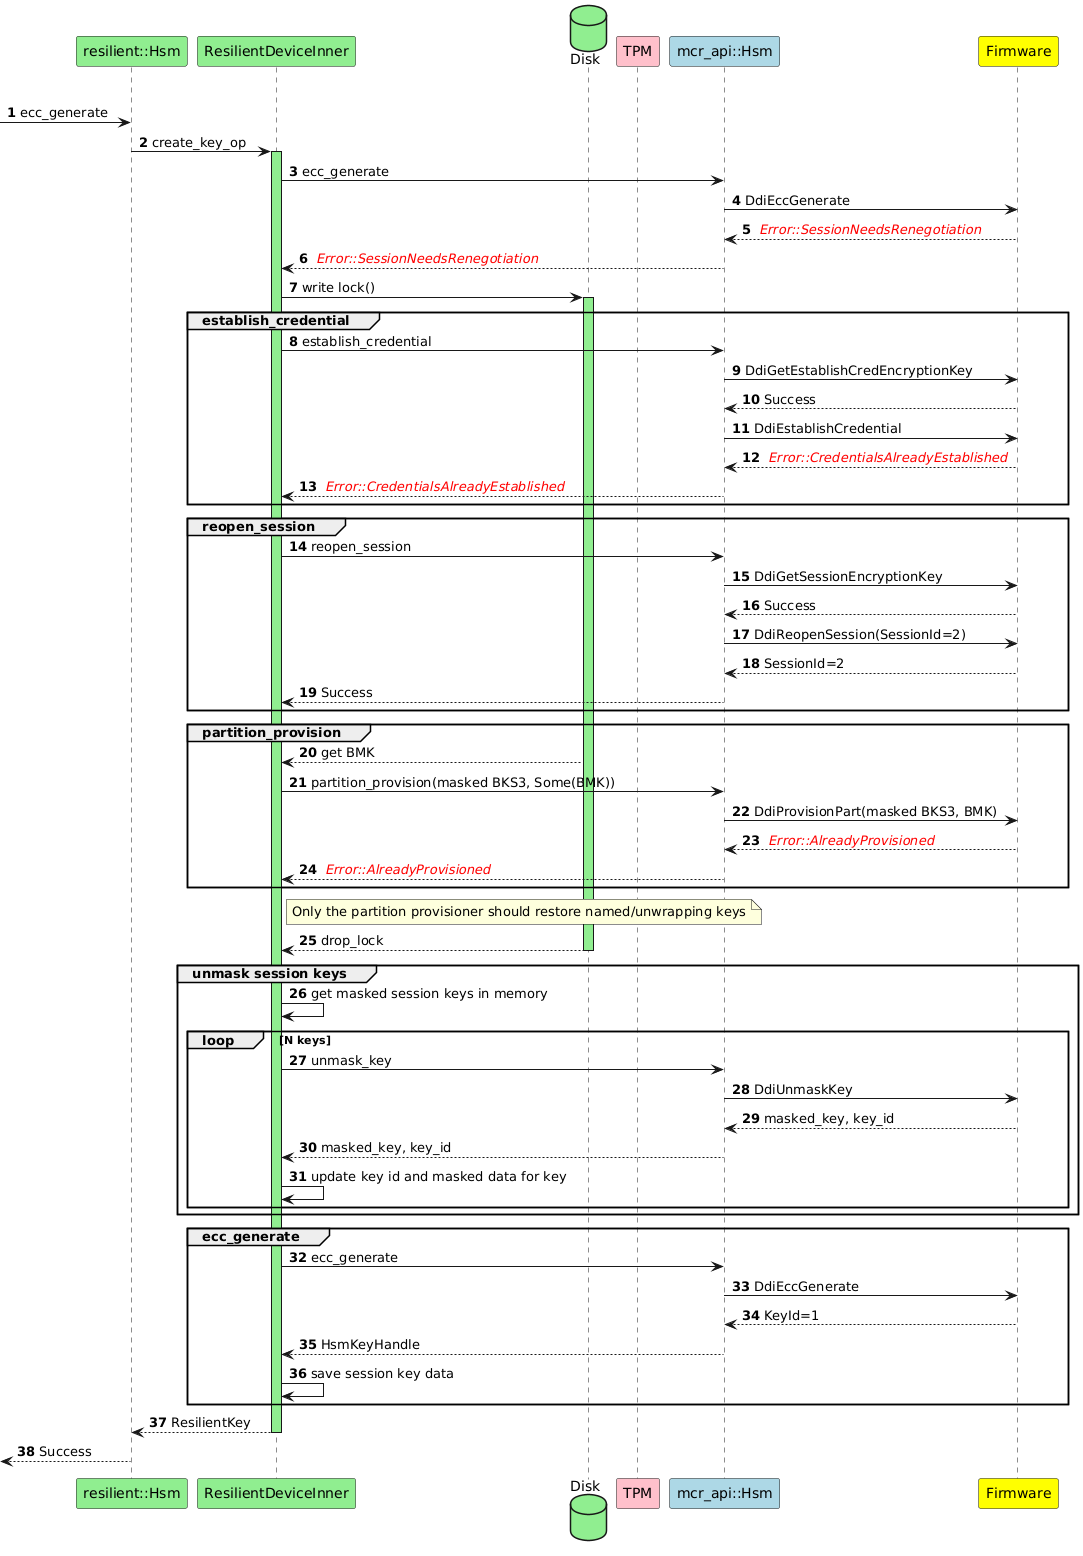

The diagram above was rendered by PlantUML. Its source (embedded in the PNG):
@startuml
autonumber
'ResilientDeviceInner ReopenSession subsequent session'

'actor Client as client
participant "resilient::Hsm" as api #lightgreen
participant "ResilientDeviceInner" as handler #lightgreen
database "Disk" as disk #lightgreen
participant "TPM" as tpm #pink
participant "mcr_api::Hsm" as hsm #lightblue
participant "Firmware" as device #yellow

group ecc_generate
 -> api: ecc_generate
api -> handler : create_key_op
activate handler #lightgreen

handler -> hsm : ecc_generate
hsm -> device : DdiEccGenerate
device --> hsm : <i><color:red> Error::SessionNeedsRenegotiation </i>
hsm --> handler : <i><color:red> Error::SessionNeedsRenegotiation </i>

handler -> disk : write lock()
activate disk #lightgreen

group establish_credential
handler -> hsm : establish_credential
hsm -> device : DdiGetEstablishCredEncryptionKey
device --> hsm: Success
hsm -> device : DdiEstablishCredential
device --> hsm : <i><color:red> Error::CredentialsAlreadyEstablished </i>
hsm --> handler : <i><color:red> Error::CredentialsAlreadyEstablished </i>
end


group reopen_session
handler -> hsm : reopen_session
hsm -> device: DdiGetSessionEncryptionKey
device --> hsm : Success
hsm -> device : DdiReopenSession(SessionId=2)
device --> hsm : SessionId=2
hsm --> handler : Success
end

group partition_provision
disk --> handler : get BMK
handler -> hsm : partition_provision(masked BKS3, Some(BMK))
hsm -> device : DdiProvisionPart(masked BKS3, BMK)
device --> hsm : <i><color:red> Error::AlreadyProvisioned </i>
hsm --> handler : <i><color:red> Error::AlreadyProvisioned </i>
end

note right of handler : Only the partition provisioner should restore named/unwrapping keys

disk --> handler : drop_lock
deactivate disk

group unmask session keys
handler -> handler : get masked session keys in memory
loop N keys
handler -> hsm : unmask_key
hsm -> device : DdiUnmaskKey
device --> hsm : masked_key, key_id
hsm --> handler : masked_key, key_id
handler -> handler : update key id and masked data for key
end
end

group ecc_generate
handler -> hsm : ecc_generate
hsm -> device : DdiEccGenerate
device --> hsm : KeyId=1
hsm --> handler : HsmKeyHandle
handler -> handler : save session key data
end



handler --> api : ResilientKey
deactivate handler
<-- api : Success
@enduml